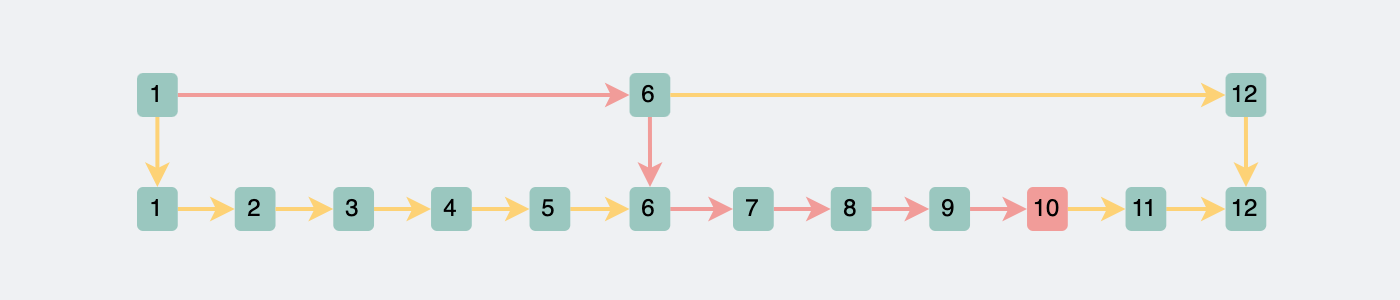

The diagram above was exported from draw.io. Its source (the exported page's mxGraphModel, read from the mxfile embedded in the PNG):
<mxGraphModel dx="1298" dy="102" grid="0" gridSize="10" guides="1" tooltips="1" connect="1" arrows="1" fold="1" page="1" pageScale="1" pageWidth="700" pageHeight="150" background="#EFF1F3" math="0" shadow="0">
  <root>
    <mxCell id="0" />
    <mxCell id="1" parent="0" />
    <mxCell id="pTquKtreFx32UbCazG2L-13" style="edgeStyle=orthogonalEdgeStyle;rounded=0;orthogonalLoop=1;jettySize=auto;html=1;exitX=1;exitY=0.5;exitDx=0;exitDy=0;fontSize=24;strokeColor=#FDD276;strokeWidth=2;" parent="1" source="pTquKtreFx32UbCazG2L-1" target="pTquKtreFx32UbCazG2L-2" edge="1">
      <mxGeometry relative="1" as="geometry" />
    </mxCell>
    <mxCell id="pTquKtreFx32UbCazG2L-1" value="&lt;font&gt;1&lt;/font&gt;" style="rounded=1;whiteSpace=wrap;html=1;fillColor=#9AC7BF;strokeColor=none;fontColor=#000000;" parent="1" vertex="1">
      <mxGeometry x="67.99999999999999" y="693" width="20.38" height="22" as="geometry" />
    </mxCell>
    <mxCell id="pTquKtreFx32UbCazG2L-14" style="edgeStyle=orthogonalEdgeStyle;rounded=0;orthogonalLoop=1;jettySize=auto;html=1;exitX=1;exitY=0.5;exitDx=0;exitDy=0;entryX=0;entryY=0.5;entryDx=0;entryDy=0;fontSize=24;strokeColor=#FDD276;strokeWidth=2;" parent="1" source="pTquKtreFx32UbCazG2L-2" target="pTquKtreFx32UbCazG2L-3" edge="1">
      <mxGeometry relative="1" as="geometry" />
    </mxCell>
    <mxCell id="pTquKtreFx32UbCazG2L-2" value="&lt;font&gt;2&lt;/font&gt;" style="rounded=1;whiteSpace=wrap;html=1;fillColor=#9AC7BF;strokeColor=none;fontColor=#000000;" parent="1" vertex="1">
      <mxGeometry x="116.88000000000001" y="693" width="20.38" height="22" as="geometry" />
    </mxCell>
    <mxCell id="pTquKtreFx32UbCazG2L-15" style="edgeStyle=orthogonalEdgeStyle;rounded=0;orthogonalLoop=1;jettySize=auto;html=1;exitX=1;exitY=0.5;exitDx=0;exitDy=0;entryX=0;entryY=0.5;entryDx=0;entryDy=0;fontSize=24;strokeColor=#FDD276;strokeWidth=2;" parent="1" source="pTquKtreFx32UbCazG2L-3" target="pTquKtreFx32UbCazG2L-4" edge="1">
      <mxGeometry relative="1" as="geometry" />
    </mxCell>
    <mxCell id="pTquKtreFx32UbCazG2L-3" value="&lt;font&gt;3&lt;/font&gt;" style="rounded=1;whiteSpace=wrap;html=1;fillColor=#9AC7BF;strokeColor=none;fontColor=#000000;" parent="1" vertex="1">
      <mxGeometry x="166.14" y="693" width="20.38" height="22" as="geometry" />
    </mxCell>
    <mxCell id="pTquKtreFx32UbCazG2L-16" style="edgeStyle=orthogonalEdgeStyle;rounded=0;orthogonalLoop=1;jettySize=auto;html=1;exitX=1;exitY=0.5;exitDx=0;exitDy=0;entryX=0;entryY=0.5;entryDx=0;entryDy=0;fontSize=24;strokeColor=#FDD276;strokeWidth=2;" parent="1" source="pTquKtreFx32UbCazG2L-4" target="pTquKtreFx32UbCazG2L-5" edge="1">
      <mxGeometry relative="1" as="geometry" />
    </mxCell>
    <mxCell id="pTquKtreFx32UbCazG2L-4" value="&lt;font&gt;4&lt;/font&gt;" style="rounded=1;whiteSpace=wrap;html=1;fillColor=#9AC7BF;strokeColor=none;fontColor=#000000;" parent="1" vertex="1">
      <mxGeometry x="215.01999999999998" y="693" width="20.38" height="22" as="geometry" />
    </mxCell>
    <mxCell id="pTquKtreFx32UbCazG2L-17" style="edgeStyle=orthogonalEdgeStyle;rounded=0;orthogonalLoop=1;jettySize=auto;html=1;exitX=1;exitY=0.5;exitDx=0;exitDy=0;entryX=0;entryY=0.5;entryDx=0;entryDy=0;fontSize=24;strokeColor=#FDD276;strokeWidth=2;" parent="1" source="pTquKtreFx32UbCazG2L-5" target="pTquKtreFx32UbCazG2L-6" edge="1">
      <mxGeometry relative="1" as="geometry" />
    </mxCell>
    <mxCell id="pTquKtreFx32UbCazG2L-5" value="&lt;font&gt;5&lt;/font&gt;" style="rounded=1;whiteSpace=wrap;html=1;fillColor=#9AC7BF;strokeColor=none;fontColor=#000000;" parent="1" vertex="1">
      <mxGeometry x="264.27" y="693" width="20.38" height="22" as="geometry" />
    </mxCell>
    <mxCell id="pTquKtreFx32UbCazG2L-29" style="edgeStyle=orthogonalEdgeStyle;rounded=0;orthogonalLoop=1;jettySize=auto;html=1;exitX=1;exitY=0.5;exitDx=0;exitDy=0;fontSize=24;strokeColor=#F19C99;strokeWidth=2;" parent="1" source="pTquKtreFx32UbCazG2L-6" target="pTquKtreFx32UbCazG2L-19" edge="1">
      <mxGeometry relative="1" as="geometry" />
    </mxCell>
    <mxCell id="pTquKtreFx32UbCazG2L-6" value="&lt;font&gt;6&lt;/font&gt;" style="rounded=1;whiteSpace=wrap;html=1;fillColor=#9AC7BF;strokeColor=none;fontColor=#000000;" parent="1" vertex="1">
      <mxGeometry x="314.27" y="693" width="20.38" height="22" as="geometry" />
    </mxCell>
    <mxCell id="pTquKtreFx32UbCazG2L-18" style="edgeStyle=orthogonalEdgeStyle;rounded=0;orthogonalLoop=1;jettySize=auto;html=1;exitX=1;exitY=0.5;exitDx=0;exitDy=0;fontSize=24;strokeColor=#F19C99;strokeWidth=2;" parent="1" source="pTquKtreFx32UbCazG2L-19" target="pTquKtreFx32UbCazG2L-21" edge="1">
      <mxGeometry relative="1" as="geometry" />
    </mxCell>
    <mxCell id="pTquKtreFx32UbCazG2L-19" value="&lt;font&gt;7&lt;/font&gt;" style="rounded=1;whiteSpace=wrap;html=1;fillColor=#9AC7BF;strokeColor=none;fontColor=#000000;" parent="1" vertex="1">
      <mxGeometry x="366" y="693" width="20.38" height="22" as="geometry" />
    </mxCell>
    <mxCell id="pTquKtreFx32UbCazG2L-20" style="edgeStyle=orthogonalEdgeStyle;rounded=0;orthogonalLoop=1;jettySize=auto;html=1;exitX=1;exitY=0.5;exitDx=0;exitDy=0;entryX=0;entryY=0.5;entryDx=0;entryDy=0;fontSize=24;strokeColor=#F19C99;strokeWidth=2;" parent="1" source="pTquKtreFx32UbCazG2L-21" target="pTquKtreFx32UbCazG2L-23" edge="1">
      <mxGeometry relative="1" as="geometry" />
    </mxCell>
    <mxCell id="pTquKtreFx32UbCazG2L-21" value="&lt;font&gt;8&lt;/font&gt;" style="rounded=1;whiteSpace=wrap;html=1;fillColor=#9AC7BF;strokeColor=none;fontColor=#000000;" parent="1" vertex="1">
      <mxGeometry x="414.88" y="693" width="20.38" height="22" as="geometry" />
    </mxCell>
    <mxCell id="pTquKtreFx32UbCazG2L-22" style="edgeStyle=orthogonalEdgeStyle;rounded=0;orthogonalLoop=1;jettySize=auto;html=1;exitX=1;exitY=0.5;exitDx=0;exitDy=0;entryX=0;entryY=0.5;entryDx=0;entryDy=0;fontSize=24;strokeColor=#F19C99;strokeWidth=2;" parent="1" source="pTquKtreFx32UbCazG2L-23" target="pTquKtreFx32UbCazG2L-25" edge="1">
      <mxGeometry relative="1" as="geometry" />
    </mxCell>
    <mxCell id="pTquKtreFx32UbCazG2L-23" value="&lt;font&gt;9&lt;/font&gt;" style="rounded=1;whiteSpace=wrap;html=1;fillColor=#9AC7BF;strokeColor=none;fontColor=#000000;" parent="1" vertex="1">
      <mxGeometry x="464.14" y="693" width="20.38" height="22" as="geometry" />
    </mxCell>
    <mxCell id="pTquKtreFx32UbCazG2L-24" style="edgeStyle=orthogonalEdgeStyle;rounded=0;orthogonalLoop=1;jettySize=auto;html=1;exitX=1;exitY=0.5;exitDx=0;exitDy=0;entryX=0;entryY=0.5;entryDx=0;entryDy=0;fontSize=24;strokeColor=#FDD276;strokeWidth=2;" parent="1" source="pTquKtreFx32UbCazG2L-25" target="pTquKtreFx32UbCazG2L-27" edge="1">
      <mxGeometry relative="1" as="geometry" />
    </mxCell>
    <mxCell id="pTquKtreFx32UbCazG2L-25" value="10" style="rounded=1;whiteSpace=wrap;html=1;fillColor=#F19C99;strokeColor=none;fontColor=#000000;" parent="1" vertex="1">
      <mxGeometry x="513.02" y="693" width="20.38" height="22" as="geometry" />
    </mxCell>
    <mxCell id="pTquKtreFx32UbCazG2L-26" style="edgeStyle=orthogonalEdgeStyle;rounded=0;orthogonalLoop=1;jettySize=auto;html=1;exitX=1;exitY=0.5;exitDx=0;exitDy=0;fontSize=24;strokeColor=#FDD276;strokeWidth=2;" parent="1" source="pTquKtreFx32UbCazG2L-27" target="pTquKtreFx32UbCazG2L-28" edge="1">
      <mxGeometry relative="1" as="geometry" />
    </mxCell>
    <mxCell id="pTquKtreFx32UbCazG2L-27" value="&lt;font&gt;11&lt;/font&gt;" style="rounded=1;whiteSpace=wrap;html=1;fillColor=#9AC7BF;strokeColor=none;fontColor=#000000;" parent="1" vertex="1">
      <mxGeometry x="562.2700000000001" y="693" width="20.38" height="22" as="geometry" />
    </mxCell>
    <mxCell id="pTquKtreFx32UbCazG2L-28" value="&lt;font&gt;12&lt;/font&gt;" style="rounded=1;whiteSpace=wrap;html=1;fillColor=#9AC7BF;strokeColor=none;fontColor=#000000;" parent="1" vertex="1">
      <mxGeometry x="612.2700000000001" y="693" width="20.38" height="22" as="geometry" />
    </mxCell>
    <mxCell id="1T4NAsHrSFZo_rarIsao-4" style="edgeStyle=orthogonalEdgeStyle;rounded=0;orthogonalLoop=1;jettySize=auto;html=1;exitX=0.5;exitY=1;exitDx=0;exitDy=0;strokeColor=#FDD276;strokeWidth=2;" parent="1" source="1T4NAsHrSFZo_rarIsao-1" target="pTquKtreFx32UbCazG2L-1" edge="1">
      <mxGeometry relative="1" as="geometry" />
    </mxCell>
    <mxCell id="1T4NAsHrSFZo_rarIsao-7" style="edgeStyle=orthogonalEdgeStyle;rounded=0;orthogonalLoop=1;jettySize=auto;html=1;exitX=1;exitY=0.5;exitDx=0;exitDy=0;entryX=0;entryY=0.5;entryDx=0;entryDy=0;strokeColor=#F19C99;strokeWidth=2;" parent="1" source="1T4NAsHrSFZo_rarIsao-1" target="1T4NAsHrSFZo_rarIsao-2" edge="1">
      <mxGeometry relative="1" as="geometry" />
    </mxCell>
    <mxCell id="1T4NAsHrSFZo_rarIsao-1" value="&lt;font&gt;1&lt;/font&gt;" style="rounded=1;whiteSpace=wrap;html=1;fillColor=#9AC7BF;strokeColor=none;fontColor=#000000;" parent="1" vertex="1">
      <mxGeometry x="67.99999999999999" y="636" width="20.38" height="22" as="geometry" />
    </mxCell>
    <mxCell id="1T4NAsHrSFZo_rarIsao-5" style="edgeStyle=orthogonalEdgeStyle;rounded=0;orthogonalLoop=1;jettySize=auto;html=1;exitX=0.5;exitY=1;exitDx=0;exitDy=0;strokeColor=#F19C99;strokeWidth=2;" parent="1" source="1T4NAsHrSFZo_rarIsao-2" target="pTquKtreFx32UbCazG2L-6" edge="1">
      <mxGeometry relative="1" as="geometry" />
    </mxCell>
    <mxCell id="1T4NAsHrSFZo_rarIsao-8" style="edgeStyle=orthogonalEdgeStyle;rounded=0;orthogonalLoop=1;jettySize=auto;html=1;exitX=1;exitY=0.5;exitDx=0;exitDy=0;strokeColor=#FDD276;strokeWidth=2;" parent="1" source="1T4NAsHrSFZo_rarIsao-2" target="1T4NAsHrSFZo_rarIsao-3" edge="1">
      <mxGeometry relative="1" as="geometry" />
    </mxCell>
    <mxCell id="1T4NAsHrSFZo_rarIsao-2" value="&lt;font&gt;6&lt;/font&gt;" style="rounded=1;whiteSpace=wrap;html=1;fillColor=#9AC7BF;strokeColor=none;fontColor=#000000;" parent="1" vertex="1">
      <mxGeometry x="314.27" y="636" width="20.38" height="22" as="geometry" />
    </mxCell>
    <mxCell id="1T4NAsHrSFZo_rarIsao-6" style="edgeStyle=orthogonalEdgeStyle;rounded=0;orthogonalLoop=1;jettySize=auto;html=1;exitX=0.5;exitY=1;exitDx=0;exitDy=0;strokeColor=#FDD276;strokeWidth=2;" parent="1" source="1T4NAsHrSFZo_rarIsao-3" target="pTquKtreFx32UbCazG2L-28" edge="1">
      <mxGeometry relative="1" as="geometry" />
    </mxCell>
    <mxCell id="1T4NAsHrSFZo_rarIsao-3" value="&lt;font&gt;12&lt;/font&gt;" style="rounded=1;whiteSpace=wrap;html=1;fillColor=#9AC7BF;strokeColor=none;fontColor=#000000;" parent="1" vertex="1">
      <mxGeometry x="612.2700000000001" y="636" width="20.38" height="22" as="geometry" />
    </mxCell>
  </root>
</mxGraphModel>